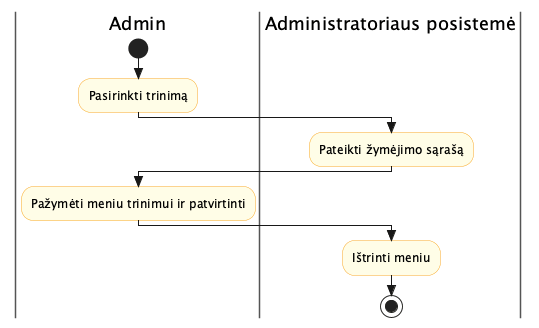

The diagram above was rendered by PlantUML. Its source (embedded in the PNG):
@startuml activity_Ištrinti_meniu
skinparam style strictuml
skinparam swimlane {
  BorderColor #555
}
skinparam activity {
  BackgroundColor #FFFDE7
  BorderColor #F9A825
  DiamondBackgroundColor #E3F2FD
  DiamondBorderColor #1565C0
}

|Admin|
start
:Pasirinkti trinimą;
|Administratoriaus posistemė|
:Pateikti žymėjimo sąrašą;
|Admin|
:Pažymėti meniu trinimui ir patvirtinti;
|Administratoriaus posistemė|
:Ištrinti meniu;
stop

@enduml